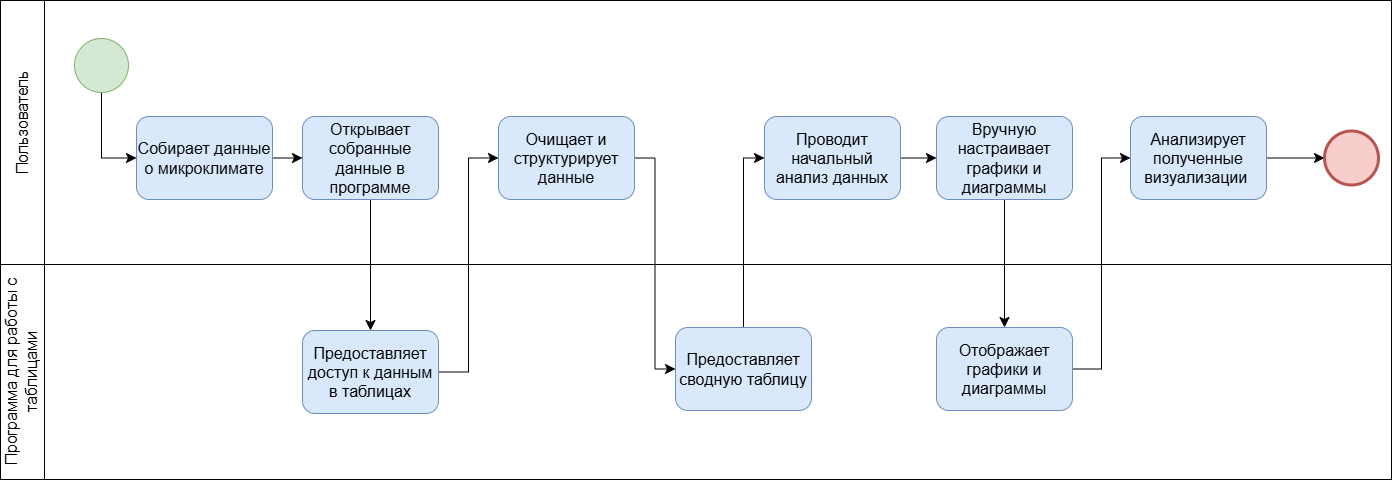

The diagram above was exported from draw.io. Its source (the exported page's mxGraphModel, read from the mxfile embedded in the PNG):
<mxGraphModel dx="1029" dy="1187" grid="0" gridSize="10" guides="1" tooltips="1" connect="1" arrows="1" fold="1" page="0" pageScale="1" pageWidth="827" pageHeight="1169" math="0" shadow="0">
  <root>
    <mxCell id="0" />
    <mxCell id="1" parent="0" />
    <mxCell id="hQlZHe3whh_hZIrFcCBq-35" value="" style="rounded=0;whiteSpace=wrap;html=1;fontSize=16;" parent="1" vertex="1">
      <mxGeometry x="-146" y="191" width="1347" height="215" as="geometry" />
    </mxCell>
    <mxCell id="hQlZHe3whh_hZIrFcCBq-34" value="" style="rounded=0;whiteSpace=wrap;html=1;fontSize=16;" parent="1" vertex="1">
      <mxGeometry x="-146" y="-73" width="1347" height="264" as="geometry" />
    </mxCell>
    <mxCell id="tRBy7IalQZMnebj-oJbR-4" style="edgeStyle=none;curved=1;rounded=0;orthogonalLoop=1;jettySize=auto;html=1;entryX=0;entryY=0.5;entryDx=0;entryDy=0;fontSize=12;startSize=8;endSize=8;" edge="1" parent="1" source="hQlZHe3whh_hZIrFcCBq-2" target="tRBy7IalQZMnebj-oJbR-1">
      <mxGeometry relative="1" as="geometry" />
    </mxCell>
    <mxCell id="hQlZHe3whh_hZIrFcCBq-2" value="Собирает данные о микроклимате" style="rounded=1;whiteSpace=wrap;html=1;fontSize=16;fillColor=#dae8fc;strokeColor=#6c8ebf;" parent="1" vertex="1">
      <mxGeometry x="-54" y="43" width="136" height="83" as="geometry" />
    </mxCell>
    <mxCell id="hQlZHe3whh_hZIrFcCBq-31" style="edgeStyle=orthogonalEdgeStyle;rounded=0;orthogonalLoop=1;jettySize=auto;html=1;entryX=0;entryY=0.5;entryDx=0;entryDy=0;fontSize=12;startSize=8;endSize=8;exitX=1;exitY=0.5;exitDx=0;exitDy=0;" parent="1" source="tRBy7IalQZMnebj-oJbR-17" target="hQlZHe3whh_hZIrFcCBq-15" edge="1">
      <mxGeometry relative="1" as="geometry">
        <mxPoint x="1287" y="-11" as="sourcePoint" />
      </mxGeometry>
    </mxCell>
    <mxCell id="hQlZHe3whh_hZIrFcCBq-15" value="" style="ellipse;whiteSpace=wrap;html=1;aspect=fixed;fontSize=16;fillColor=#f8cecc;strokeColor=#b85450;strokeWidth=3;" parent="1" vertex="1">
      <mxGeometry x="1134" y="57.5" width="54" height="54" as="geometry" />
    </mxCell>
    <mxCell id="hQlZHe3whh_hZIrFcCBq-18" style="edgeStyle=orthogonalEdgeStyle;rounded=0;orthogonalLoop=1;jettySize=auto;html=1;entryX=0;entryY=0.5;entryDx=0;entryDy=0;fontSize=12;startSize=8;endSize=8;exitX=0.5;exitY=1;exitDx=0;exitDy=0;" parent="1" source="hQlZHe3whh_hZIrFcCBq-16" target="hQlZHe3whh_hZIrFcCBq-2" edge="1">
      <mxGeometry relative="1" as="geometry" />
    </mxCell>
    <mxCell id="hQlZHe3whh_hZIrFcCBq-16" value="" style="ellipse;whiteSpace=wrap;html=1;aspect=fixed;fontSize=16;fillColor=#d5e8d4;strokeColor=#82b366;" parent="1" vertex="1">
      <mxGeometry x="-116" y="-35" width="54" height="54" as="geometry" />
    </mxCell>
    <mxCell id="hQlZHe3whh_hZIrFcCBq-36" value="" style="rounded=0;whiteSpace=wrap;html=1;fontSize=16;" parent="1" vertex="1">
      <mxGeometry x="-190" y="-73" width="44" height="264" as="geometry" />
    </mxCell>
    <mxCell id="hQlZHe3whh_hZIrFcCBq-37" value="" style="rounded=0;whiteSpace=wrap;html=1;fontSize=16;" parent="1" vertex="1">
      <mxGeometry x="-190" y="191" width="44" height="215" as="geometry" />
    </mxCell>
    <mxCell id="hQlZHe3whh_hZIrFcCBq-38" value="Пользователь" style="text;html=1;strokeColor=none;fillColor=none;align=center;verticalAlign=middle;whiteSpace=wrap;rounded=0;fontSize=16;rotation=-90;" parent="1" vertex="1">
      <mxGeometry x="-198" y="34" width="60" height="30" as="geometry" />
    </mxCell>
    <mxCell id="hQlZHe3whh_hZIrFcCBq-39" value="Программа для работы с таблицами" style="text;html=1;strokeColor=none;fillColor=none;align=center;verticalAlign=middle;whiteSpace=wrap;rounded=0;fontSize=16;rotation=-90;" parent="1" vertex="1">
      <mxGeometry x="-275.7" y="277.29" width="214.62" height="41.77" as="geometry" />
    </mxCell>
    <mxCell id="tRBy7IalQZMnebj-oJbR-5" style="edgeStyle=none;curved=1;rounded=0;orthogonalLoop=1;jettySize=auto;html=1;entryX=0.5;entryY=0;entryDx=0;entryDy=0;fontSize=12;startSize=8;endSize=8;" edge="1" parent="1" source="tRBy7IalQZMnebj-oJbR-1" target="tRBy7IalQZMnebj-oJbR-3">
      <mxGeometry relative="1" as="geometry" />
    </mxCell>
    <mxCell id="tRBy7IalQZMnebj-oJbR-1" value="Открывает собранные данные в программе" style="rounded=1;whiteSpace=wrap;html=1;fontSize=16;fillColor=#dae8fc;strokeColor=#6c8ebf;" vertex="1" parent="1">
      <mxGeometry x="112" y="42.99999999999997" width="136" height="83" as="geometry" />
    </mxCell>
    <mxCell id="tRBy7IalQZMnebj-oJbR-7" style="edgeStyle=orthogonalEdgeStyle;rounded=0;orthogonalLoop=1;jettySize=auto;html=1;entryX=0;entryY=0.5;entryDx=0;entryDy=0;fontSize=12;startSize=8;endSize=8;" edge="1" parent="1" source="tRBy7IalQZMnebj-oJbR-3" target="tRBy7IalQZMnebj-oJbR-6">
      <mxGeometry relative="1" as="geometry" />
    </mxCell>
    <mxCell id="tRBy7IalQZMnebj-oJbR-3" value="Предоставляет доступ к данным в таблицах" style="rounded=1;whiteSpace=wrap;html=1;fontSize=16;fillColor=#dae8fc;strokeColor=#6c8ebf;" vertex="1" parent="1">
      <mxGeometry x="112" y="257" width="136" height="83" as="geometry" />
    </mxCell>
    <mxCell id="tRBy7IalQZMnebj-oJbR-10" style="edgeStyle=orthogonalEdgeStyle;rounded=0;orthogonalLoop=1;jettySize=auto;html=1;entryX=0;entryY=0.5;entryDx=0;entryDy=0;fontSize=12;startSize=8;endSize=8;" edge="1" parent="1" source="tRBy7IalQZMnebj-oJbR-6" target="tRBy7IalQZMnebj-oJbR-9">
      <mxGeometry relative="1" as="geometry" />
    </mxCell>
    <mxCell id="tRBy7IalQZMnebj-oJbR-6" value="Очищает и структурирует данные" style="rounded=1;whiteSpace=wrap;html=1;fontSize=16;fillColor=#dae8fc;strokeColor=#6c8ebf;" vertex="1" parent="1">
      <mxGeometry x="308" y="43" width="136" height="83" as="geometry" />
    </mxCell>
    <mxCell id="tRBy7IalQZMnebj-oJbR-12" style="edgeStyle=orthogonalEdgeStyle;rounded=0;orthogonalLoop=1;jettySize=auto;html=1;entryX=0;entryY=0.5;entryDx=0;entryDy=0;fontSize=12;startSize=8;endSize=8;" edge="1" parent="1" source="tRBy7IalQZMnebj-oJbR-9" target="tRBy7IalQZMnebj-oJbR-11">
      <mxGeometry relative="1" as="geometry" />
    </mxCell>
    <mxCell id="tRBy7IalQZMnebj-oJbR-9" value="Предоставляет сводную таблицу" style="rounded=1;whiteSpace=wrap;html=1;fontSize=16;fillColor=#dae8fc;strokeColor=#6c8ebf;" vertex="1" parent="1">
      <mxGeometry x="485" y="254.00000000000003" width="136" height="83" as="geometry" />
    </mxCell>
    <mxCell id="tRBy7IalQZMnebj-oJbR-14" style="edgeStyle=orthogonalEdgeStyle;rounded=0;orthogonalLoop=1;jettySize=auto;html=1;entryX=0.5;entryY=0;entryDx=0;entryDy=0;fontSize=12;startSize=8;endSize=8;exitX=0.5;exitY=1;exitDx=0;exitDy=0;" edge="1" parent="1" source="tRBy7IalQZMnebj-oJbR-15" target="tRBy7IalQZMnebj-oJbR-13">
      <mxGeometry relative="1" as="geometry" />
    </mxCell>
    <mxCell id="tRBy7IalQZMnebj-oJbR-16" style="edgeStyle=none;curved=1;rounded=0;orthogonalLoop=1;jettySize=auto;html=1;fontSize=12;startSize=8;endSize=8;" edge="1" parent="1" source="tRBy7IalQZMnebj-oJbR-11" target="tRBy7IalQZMnebj-oJbR-15">
      <mxGeometry relative="1" as="geometry" />
    </mxCell>
    <mxCell id="tRBy7IalQZMnebj-oJbR-11" value="Проводит начальный анализ данных" style="rounded=1;whiteSpace=wrap;html=1;fontSize=16;fillColor=#dae8fc;strokeColor=#6c8ebf;" vertex="1" parent="1">
      <mxGeometry x="574" y="43" width="136" height="83" as="geometry" />
    </mxCell>
    <mxCell id="tRBy7IalQZMnebj-oJbR-18" style="edgeStyle=orthogonalEdgeStyle;rounded=0;orthogonalLoop=1;jettySize=auto;html=1;entryX=0;entryY=0.5;entryDx=0;entryDy=0;fontSize=12;startSize=8;endSize=8;" edge="1" parent="1" source="tRBy7IalQZMnebj-oJbR-13" target="tRBy7IalQZMnebj-oJbR-17">
      <mxGeometry relative="1" as="geometry" />
    </mxCell>
    <mxCell id="tRBy7IalQZMnebj-oJbR-13" value="Отображает графики и диаграммы" style="rounded=1;whiteSpace=wrap;html=1;fontSize=16;fillColor=#dae8fc;strokeColor=#6c8ebf;" vertex="1" parent="1">
      <mxGeometry x="746" y="254" width="136" height="83" as="geometry" />
    </mxCell>
    <mxCell id="tRBy7IalQZMnebj-oJbR-15" value="Вручную настраивает графики и диаграммы" style="rounded=1;whiteSpace=wrap;html=1;fontSize=16;fillColor=#dae8fc;strokeColor=#6c8ebf;" vertex="1" parent="1">
      <mxGeometry x="746" y="43" width="136" height="83" as="geometry" />
    </mxCell>
    <mxCell id="tRBy7IalQZMnebj-oJbR-17" value="Анализирует полученные визуализации&amp;nbsp;" style="rounded=1;whiteSpace=wrap;html=1;fontSize=16;fillColor=#dae8fc;strokeColor=#6c8ebf;" vertex="1" parent="1">
      <mxGeometry x="940" y="43" width="136" height="83" as="geometry" />
    </mxCell>
  </root>
</mxGraphModel>